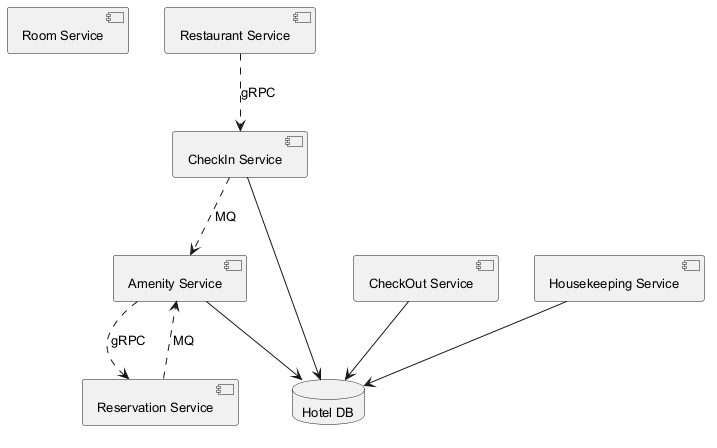

The diagram above was rendered by PlantUML. Its source (embedded in the PNG):
@startuml
skinparam monochrome true
skinparam defaultFontSize 13
component "Room Service" as C_RoomService
component "Restaurant Service" as C_RestaurantService
component "CheckOut Service" as C_CheckOutService
component "Reservation Service" as C_ReservationService
component "Housekeeping Service" as C_HousekeepingService
component "Amenity Service" as C_AmenityService
component "CheckIn Service" as C_CheckInService
database "Hotel DB" as DB_hotel
C_CheckOutService --> DB_hotel
C_HousekeepingService --> DB_hotel
C_AmenityService --> DB_hotel
C_CheckInService --> DB_hotel
C_AmenityService ..> C_ReservationService : gRPC
C_RestaurantService ..> C_CheckInService : gRPC
C_CheckInService ..> C_AmenityService : MQ
C_ReservationService ..> C_AmenityService : MQ
@enduml